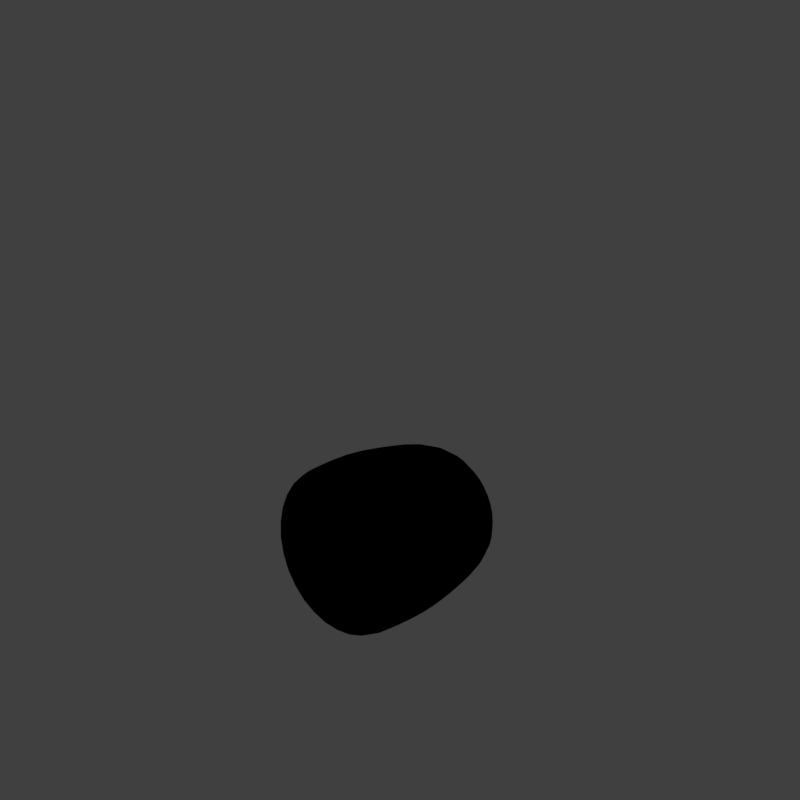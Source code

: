 # Source: jeldrop2_V001.blend  (saved by Blender 2.79.0; exported with 4.5.12 LTS)
import bpy
from mathutils import Matrix  # noqa: F401  (used for matrix-valued properties, if any)

bpy.ops.wm.read_factory_settings(use_empty=True)
scene = bpy.context.scene
scene.name = 'Scene'

# ---- collections
col_collection_1 = bpy.data.collections.new('Collection 1'); scene.collection.children.link(col_collection_1)

# ---- materials (node trees are filled in below, after node groups)
mat_fruitdrop = bpy.data.materials.new('fruitdrop')
mat_fruitdrop.alpha_threshold = 0.0
mat_fruitdrop.use_transparent_shadow = False
mat_fruitdrop.pass_index = 1
mat_fruitdrop.diffuse_color = (0.1, 0.9, 0.3, 1.0)
mat_fruitdrop.roughness = 0.5
mat_fruitdrop.specular_intensity = 0.4131
mat_guide = bpy.data.materials.new('guide')
mat_guide.alpha_threshold = 0.0
mat_guide.use_transparent_shadow = False
mat_guide.diffuse_color = (1.0, 0.0, 0.004819, 1.0)
mat_guide.roughness = 0.5

# ---- material node trees

# ---- world
world_world = bpy.data.worlds.new('World'); scene.world = world_world
world_world.color = (0.05088, 0.05088, 0.05088)
world_world.use_sun_shadow = False
world_world.sun_shadow_jitter_overblur = 0.0
world_world.cycles.sampling_method = 'MANUAL'
world_world.light_settings.distance = 0.0

# ---- cameras
cam_camera = bpy.data.cameras.new('Camera')
cam_camera.type = 'ORTHO'
cam_camera.sensor_fit = 'HORIZONTAL'
cam_camera.clip_start = 220.0
cam_camera.clip_end = 340.0
cam_camera.lens = 35.0
cam_camera.sensor_width = 1.0
cam_camera.sensor_height = 18.0
cam_camera.ortho_scale = 8.486
cam_camera.shift_x = -0.000345
cam_camera.shift_y = 0.25
cam_camera.dof.focus_distance = 0.0
cam_camera.dof.aperture_fstop = 128.0
cam_camera.dof.aperture_blades = 6

# ---- lights
light_lightdome = bpy.data.lights.new('LightDome', 'SUN')
light_lightdome.transmission_factor = 0.0
light_lightdome.angle = 0.1993
light_lightdome.energy = 0.1
light_lightdome.shadow_buffer_clip_start = 0.5
light_lightdome.shadow_soft_size = 0.1
light_lightdome.shadow_cascade_max_distance = 1000.0
light_fillerlight = bpy.data.lights.new('FillerLight', 'SUN')
light_fillerlight.transmission_factor = 0.0
light_fillerlight.angle = 0.9273
light_fillerlight.energy = 0.5
light_fillerlight.shadow_buffer_clip_start = 0.5
light_fillerlight.shadow_soft_size = 0.5
light_fillerlight.shadow_cascade_max_distance = 1000.0
light_mainlight = bpy.data.lights.new('MainLight', 'SUN')
light_mainlight.transmission_factor = 0.0
light_mainlight.angle = 0.9273
light_mainlight.energy = 1.3
light_mainlight.shadow_buffer_clip_start = 0.5
light_mainlight.shadow_soft_size = 0.5
light_mainlight.shadow_cascade_max_distance = 1000.0

# ---- meshes
me_sphere = bpy.data.meshes.new('Sphere')
me_sphere.from_pydata([(2.39e-09, 0.3231, 2.045), (5.434e-09, 0.5596, 1.871), (8.775e-09, 0.7109, 1.52), (8.856e-09, 0.8062, 1.004), (-2.152e-09, 0.8432, 0.03226), (-5.229e-08, 1.04e-08, 2.133), (0.1226, 0.2961, 2.054), (0.2135, 0.5153, 1.902), (0.272, 0.6568, 1.579), (0.3076, 0.7426, 1.08), (-0.3227, 0.779, 0.0), (0.226, 0.226, 2.057), (0.394, 0.394, 1.913), (0.5027, 0.5027, 1.599), (0.5678, 0.5678, 1.106), (-0.6316, 0.6191, -0.02826), (0.2964, 0.1228, 2.052), (0.5156, 0.2136, 1.898), (0.6568, 0.272, 1.57), (0.7429, 0.3077, 1.069), (-0.779, 0.3227, 0.0), (0.3237, 1.218e-07, 2.043), (0.56, 7.69e-08, 1.864), (0.7109, 3.12e-08, 1.507), (0.8068, 2.3e-08, 0.9866), (-0.8432, 5.112e-07, 0.0), (0.3022, -0.1252, 2.034), (0.5195, -0.2152, 1.829), (0.6568, -0.272, 1.44), (0.7485, -0.31, 0.8964), (-0.779, -0.3227, 0.0), (0.233, -0.233, 2.03), (0.3988, -0.3988, 1.811), (0.5027, -0.5027, 1.4), (0.5723, -0.5723, 0.8613), (-0.5962, -0.5962, 0.0), (0.1262, -0.3046, 2.033), (0.216, -0.5214, 1.816), (0.272, -0.6568, 1.4), (0.3097, -0.7478, 0.8613), (-0.3227, -0.779, 0.0), (-6.053e-08, -0.3284, 2.04), (-2.071e-07, -0.5637, 1.838), (-2.186e-07, -0.7109, 1.429), (-2.565e-07, -0.8138, 0.8613), (-2.77e-07, -0.8432, 0.0), (-0.3197, 0.7719, 0.6077), (-0.586, 0.586, 0.5922), (-0.1251, -0.302, 2.048), (-0.2154, -0.52, 1.86), (-0.272, -0.6568, 1.463), (-0.3125, -0.7544, 0.8772), (0.3227, -0.779, 0.0), (-0.7666, 0.3175, 0.58), (-0.8381, 5.221e-07, 0.5675), (-0.2308, -0.2308, 2.05), (-0.3978, -0.3978, 1.868), (-0.5027, -0.5027, 1.476), (-0.5774, -0.5774, 0.8895), (0.5962, -0.5962, 0.0), (-0.7819, -0.3239, 0.5663), (-0.6019, -0.6019, 0.5637), (-0.3022, -0.1252, 2.047), (-0.5202, -0.2155, 1.857), (-0.6568, -0.272, 1.458), (-0.7544, -0.3125, 0.872), (0.779, -0.3227, 0.0), (-0.3244, -0.7832, 0.5656), (-2.709e-07, -0.8396, 0.5677), (-0.3287, 2.234e-07, 2.039), (-0.5639, 4.089e-07, 1.833), (-0.7109, 4.205e-07, 1.423), (-0.8128, 5.061e-07, 0.8613), (0.8432, 8.647e-09, 0.0), (0.3179, -0.7675, 0.5782), (0.586, -0.586, 0.5881), (-0.3047, 0.1262, 2.032), (-0.5214, 0.216, 1.814), (-0.6568, 0.272, 1.397), (-0.7474, 0.3096, 0.8613), (0.779, 0.3227, 0.0), (0.7705, -0.3191, 0.6037), (0.846, 2.184e-08, 0.6171), (-0.2327, 0.2328, 2.03), (-0.3986, 0.3986, 1.813), (-0.5027, 0.5027, 1.405), (-0.5728, 0.5728, 0.8613), (0.5962, 0.5962, 0.0), (0.7947, 0.3292, 0.6217), (0.6105, 0.6105, 0.6375), (-0.1249, 0.3016, 2.036), (-0.215, 0.5191, 1.835), (-0.272, 0.6568, 1.451), (-0.3098, 0.7479, 0.9119), (0.3227, 0.779, 0.0), (0.33, 0.7968, 0.6213), (1.576e-09, 0.8492, 0.6164), (3.202e-08, 1.77e-07, 0.0), (0.5998, 0.5998, 0.1137), (0.5998, -0.5998, 0.1049), (0.3246, 0.7837, 0.1108), (-0.8483, 5.161e-07, 0.1012), (-0.7837, 0.3246, 0.1034), (0.8483, 1.052e-08, 0.11), (-0.6289, 0.6186, 0.08238), (0.7837, 0.3246, 0.1109), (-0.5998, -0.5998, 0.1005), (-0.3246, -0.7837, 0.1009), (0.7837, -0.3246, 0.1077), (-0.3246, 0.7837, 0.1084), (0.3246, -0.7837, 0.1031), (-1.944e-09, 0.8483, 0.1364), (-2.785e-07, -0.8483, 0.1012), (-0.7837, -0.3246, 0.101)], [], [(4, 94, 97), (2, 1, 7, 8), (0, 5, 6), (10, 4, 97), (3, 2, 8, 9), (1, 0, 6, 7), (66, 59, 97), (9, 8, 13, 14), (7, 6, 11, 12), (9, 14, 89, 95), (52, 45, 97), (8, 7, 12, 13), (6, 5, 11), (14, 13, 18, 19), (12, 11, 16, 17), (51, 58, 61, 67), (30, 25, 97), (13, 12, 17, 18), (11, 5, 16), (25, 20, 97), (86, 93, 46, 47), (35, 30, 97), (18, 17, 22, 23), (16, 5, 21), (45, 40, 97), (19, 18, 23, 24), (17, 16, 21, 22), (23, 22, 27, 28), (21, 5, 26), (40, 35, 97), (24, 23, 28, 29), (22, 21, 26, 27), (58, 65, 60, 61), (73, 66, 97), (87, 80, 97), (29, 28, 33, 34), (27, 26, 31, 32), (24, 29, 81, 82), (20, 15, 97), (28, 27, 32, 33), (26, 5, 31), (32, 31, 36, 37), (79, 86, 47, 53), (80, 73, 97), (33, 32, 37, 38), (31, 5, 36), (94, 87, 97), (34, 33, 38, 39), (39, 44, 68, 74), (38, 37, 42, 43), (36, 5, 41), (113, 30, 35, 106), (39, 38, 43, 44), (37, 36, 41, 42), (41, 5, 48), (101, 54, 53, 102), (44, 43, 50, 51), (42, 41, 48, 49), (19, 24, 82, 88), (107, 40, 45, 112), (43, 42, 49, 50), (111, 96, 95, 100), (51, 50, 57, 58), (49, 48, 55, 56), (44, 51, 67, 68), (105, 88, 82, 103), (50, 49, 56, 57), (48, 5, 55), (14, 19, 88, 89), (112, 45, 52, 110), (57, 56, 63, 64), (55, 5, 62), (100, 95, 89, 98), (58, 57, 64, 65), (56, 55, 62, 63), (110, 52, 59, 99), (64, 63, 70, 71), (62, 5, 69), (108, 66, 73, 103), (65, 64, 71, 72), (63, 62, 69, 70), (72, 79, 53, 54), (108, 81, 75, 99), (111, 4, 10, 109), (72, 71, 78, 79), (70, 69, 76, 77), (65, 72, 54, 60), (109, 10, 15, 104), (71, 70, 77, 78), (69, 5, 76), (79, 78, 85, 86), (77, 76, 83, 84), (3, 9, 95, 96), (105, 80, 87, 98), (78, 77, 84, 85), (76, 5, 83), (34, 39, 74, 75), (106, 35, 40, 107), (93, 3, 96, 46), (104, 15, 20, 102), (85, 84, 91, 92), (83, 5, 90), (29, 34, 75, 81), (113, 60, 54, 101), (86, 85, 92, 93), (84, 83, 90, 91), (92, 91, 1, 2), (90, 5, 0), (15, 10, 97), (93, 92, 2, 3), (91, 90, 0, 1), (59, 52, 97), (30, 113, 101, 25), (47, 104, 102, 53), (61, 106, 107, 67), (88, 105, 98, 89), (46, 109, 104, 47), (96, 111, 109, 46), (66, 108, 99, 59), (81, 108, 103, 82), (74, 110, 99, 75), (94, 100, 98, 87), (68, 112, 110, 74), (80, 105, 103, 73), (4, 111, 100, 94), (67, 107, 112, 68), (25, 101, 102, 20), (60, 113, 106, 61)])
me_sphere.polygons.foreach_set('use_smooth', [True] * 128)
me_sphere.materials.append(mat_fruitdrop)
me_sphere.use_remesh_preserve_volume = False
me_sphere.use_remesh_preserve_attributes = False
me_sphere.use_mirror_vertex_groups = False
me_sphere.update()
me_plane_001 = bpy.data.meshes.new('Plane.001')
me_plane_001.from_pydata([(-2.0, -2.0, 0.0), (2.0, -2.0, 0.0), (-2.0, 2.0, 0.0), (2.0, 2.0, 0.0), (-1.864, 1.864, 0.0), (-1.864, -1.864, 0.0), (1.864, -1.864, 0.0), (1.864, 1.864, 0.0)], [], [(5, 4, 2, 0), (6, 5, 0, 1), (7, 6, 1, 3), (4, 7, 3, 2)])
me_plane_001.materials.append(mat_guide)
me_plane_001.use_remesh_preserve_volume = False
me_plane_001.use_remesh_preserve_attributes = False
me_plane_001.use_mirror_vertex_groups = False
me_plane_001.update()
me_cube_001 = bpy.data.meshes.new('Cube.001')
me_cube_001.from_pydata([(-2.0, -2.0, 0.0), (-2.0, -2.0, 1.633), (-2.0, 2.0, 0.0), (-2.0, 2.0, 1.633), (2.0, -2.0, 0.0), (2.0, -2.0, 1.633), (2.0, 2.0, 0.0), (2.0, 2.0, 1.633)], [], [(0, 1, 3, 2), (2, 3, 7, 6), (6, 7, 5, 4), (4, 5, 1, 0), (2, 6, 4, 0), (7, 3, 1, 5)])
me_cube_001.use_remesh_preserve_volume = False
me_cube_001.use_remesh_preserve_attributes = False
me_cube_001.use_mirror_vertex_groups = False
me_cube_001.update()

# ---- objects
ob_rig = bpy.data.objects.new('Rig', None)
ob_verticaljoint = bpy.data.objects.new('VerticalJoint', None)
ob_lightdome = bpy.data.objects.new('LightDome', light_lightdome)
ob_fillerlight = bpy.data.objects.new('FillerLight', light_fillerlight)
ob_mainlight = bpy.data.objects.new('Mainlight', light_mainlight)
ob_camera = bpy.data.objects.new('Camera', cam_camera)
ob_sphere = bpy.data.objects.new('Sphere', me_sphere)
ob_plane_001 = bpy.data.objects.new('Plane.001', me_plane_001)
ob_cube_001 = bpy.data.objects.new('Cube.001', me_cube_001)

# ---- transforms, parenting, visibility, modifiers, constraints
ob_rig.location = (0.0, 0.0, 0.0)
ob_rig.rotation_mode = 'YXZ'
ob_rig.rotation_euler = (0.0, 0.0, -0.7854)
ob_rig.empty_image_offset = (0.0, 0.0)
ob_rig.hide_viewport = True
ob_rig.hide_select = True
ob_rig.lineart.crease_threshold = 0.0
ob_verticaljoint.parent = ob_rig
ob_verticaljoint.location = (0.0, 0.0, 0.0)
ob_verticaljoint.empty_image_offset = (0.0, 0.0)
ob_verticaljoint.hide_viewport = True
ob_verticaljoint.hide_select = True
ob_verticaljoint.lineart.crease_threshold = 0.0
ob_lightdome.parent = ob_verticaljoint
ob_lightdome.location = (0.0, 0.0, 0.0)
ob_lightdome.hide_select = True
ob_lightdome.lineart.crease_threshold = 0.0
ob_fillerlight.parent = ob_verticaljoint
ob_fillerlight.location = (0.0, 0.0, 0.0)
ob_fillerlight.rotation_euler = (0.0, -1.265, 2.007)
ob_fillerlight.hide_select = True
ob_fillerlight.lineart.crease_threshold = 0.0
ob_mainlight.parent = ob_verticaljoint
ob_mainlight.location = (0.0, 0.0, 0.0)
ob_mainlight.rotation_euler = (1.178, 0.0, 1.571)
ob_mainlight.hide_select = True
ob_mainlight.lineart.crease_threshold = 0.0
ob_camera.parent = ob_verticaljoint
ob_camera.location = (0.0, -241.9, 139.7)
ob_camera.rotation_euler = (1.047, 0.0, 0.0)
ob_camera.hide_select = True
ob_camera.lineart.crease_threshold = 0.0
ob_sphere.location = (-0.9328, 0.0, 0.9197)
ob_sphere.rotation_euler = (1.647, -3.708e-09, 1.571)
ob_sphere.scale = (1.139, 1.139, 0.9503)
ob_sphere.lineart.crease_threshold = 0.0
_m = ob_sphere.modifiers.new('Subsurf', 'SUBSURF')
_m.uv_smooth = 'PRESERVE_CORNERS'
_m.quality = 1
_m.render_levels = 1
_m.show_only_control_edges = False
ob_plane_001.location = (0.0, 0.0, 0.0)
ob_plane_001.scale = (0.5, 0.5, 0.5)
ob_plane_001.hide_render = True
ob_plane_001.lineart.crease_threshold = 0.0
ob_cube_001.location = (0.0, 0.0, 0.0)
ob_cube_001.scale = (1.0, 1.0, 0.5)
ob_cube_001.hide_render = True
ob_cube_001.display_type = 'WIRE'
ob_cube_001.lineart.crease_threshold = 0.0
_m = ob_cube_001.modifiers.new('Array', 'ARRAY')
_m.count = 5
_m.constant_offset_displace = (0.0, 0.0, 0.0)
_m.relative_offset_displace = (0.0, 0.0, 1.0)

# ---- collection membership
col_collection_1.objects.link(ob_rig)
col_collection_1.objects.link(ob_verticaljoint)
col_collection_1.objects.link(ob_lightdome)
col_collection_1.objects.link(ob_fillerlight)
col_collection_1.objects.link(ob_mainlight)
col_collection_1.objects.link(ob_camera)
col_collection_1.objects.link(ob_sphere)
col_collection_1.objects.link(ob_plane_001)
col_collection_1.objects.link(ob_cube_001)
def _layer_coll(name, lc=None):
    lc = lc or bpy.context.view_layer.layer_collection
    for c in lc.children:
        if c.name == name: return c
        r = _layer_coll(name, c)
        if r: return r
_layer_coll('Collection 1').holdout = True

# ---- scene / render settings (as saved in the file)
scene.camera = ob_camera
scene.frame_start = 1; scene.frame_end = 250; scene.frame_set(0)
scene.render.engine = 'BLENDER_EEVEE_NEXT'
scene.render.image_settings.compression = 0
scene.render.resolution_x = 96
scene.render.resolution_y = 96
scene.render.dither_intensity = 0.0
scene.render.film_transparent = True
scene.cycles.use_denoising = False
scene.cycles.samples = 128
scene.cycles.sampling_pattern = 'TABULATED_SOBOL'
scene.cycles.use_adaptive_sampling = False
scene.cycles.use_light_tree = False
scene.cycles.blur_glossy = 0.0
scene.cycles.sample_clamp_indirect = 0.0
scene.view_settings.view_transform = 'Standard'
bpy.context.view_layer.update()
